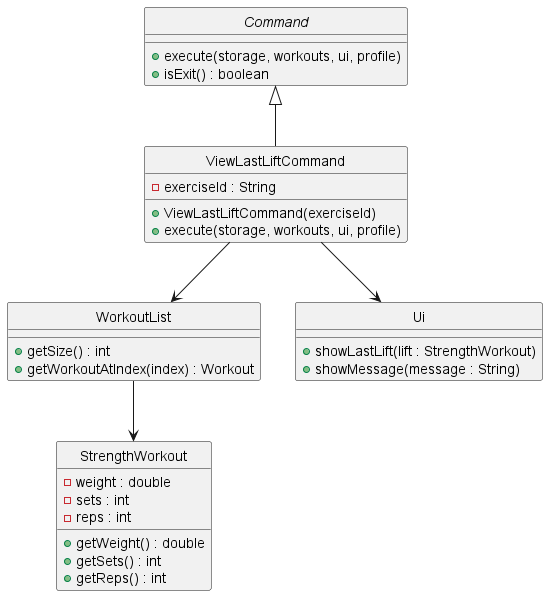

The diagram above was rendered by PlantUML. Its source (embedded in the PNG):
@startuml
hide circle
abstract class Command {
    +execute(storage, workouts, ui, profile)
    +isExit() : boolean
}

class ViewLastLiftCommand {
    -exerciseId : String
    +ViewLastLiftCommand(exerciseId)
    +execute(storage, workouts, ui, profile)
}

class WorkoutList {
    +getSize() : int
    +getWorkoutAtIndex(index) : Workout
}

class StrengthWorkout {
    -weight : double
    -sets : int
    -reps : int
    +getWeight() : double
    +getSets() : int
    +getReps() : int
}

class Ui {
    +showLastLift(lift : StrengthWorkout)
    +showMessage(message : String)
}

Command <|-- ViewLastLiftCommand
ViewLastLiftCommand --> WorkoutList
ViewLastLiftCommand --> Ui
WorkoutList --> StrengthWorkout
@enduml